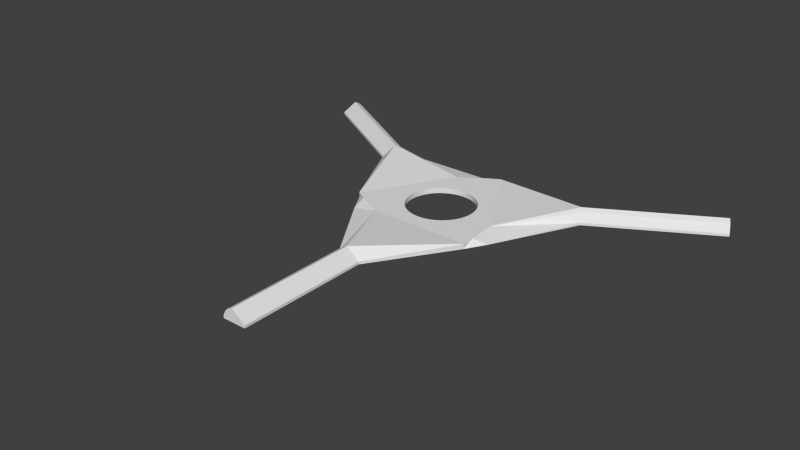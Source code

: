 # Source: propeller-attachment.2.blend  (saved by Blender 2.72.0; exported with 4.5.12 LTS)
import bpy
from mathutils import Matrix  # noqa: F401  (used for matrix-valued properties, if any)

bpy.ops.wm.read_factory_settings(use_empty=True)
scene = bpy.context.scene
scene.name = 'Scene'

# ---- collections
col_collection_1 = bpy.data.collections.new('Collection 1'); scene.collection.children.link(col_collection_1)

# ---- world
world_world = bpy.data.worlds.new('World'); scene.world = world_world
world_world.color = (0.05088, 0.05088, 0.05088)
world_world.use_sun_shadow = False
world_world.sun_shadow_jitter_overblur = 0.0
world_world.cycles.sampling_method = 'MANUAL'
world_world.cycles.sample_map_resolution = 256

# ---- meshes
me_plane = bpy.data.meshes.new('Plane')
me_plane.from_pydata([(2.907, 6.948, 9.537e-07), (2.057, 6.92, 9.537e-07), (1.21, 6.837, 9.537e-07), (0.3708, 6.698, 9.537e-07), (-0.4577, 6.505, 9.537e-07), (-1.272, 6.258, 9.537e-07), (-2.068, 5.958, 9.537e-07), (-2.843, 5.607, 9.537e-07), (-3.593, 5.206, 9.537e-07), (-4.315, 4.757, 9.537e-07), (-5.007, 4.262, 9.537e-07), (-5.665, 3.722, 9.537e-07), (-6.285, 3.14, 9.537e-07), (-6.867, 2.519, 9.537e-07), (-7.407, 1.862, 9.537e-07), (-7.902, 1.17, 9.537e-07), (-8.351, 0.448, 9.537e-07), (-8.752, -0.3023, 9.537e-07), (-9.103, -1.077, 9.537e-07), (-9.403, -1.873, 9.537e-07), (-9.65, -2.687, 9.537e-07), (-9.843, -3.516, 9.537e-07), (-9.982, -4.355, 9.537e-07), (-10.07, -5.202, 9.537e-07), (-10.09, -6.052, 9.537e-07), (-10.07, -6.902, 9.537e-07), (-9.982, -7.749, 9.537e-07), (-9.843, -8.588, 9.537e-07), (-9.65, -9.417, 9.537e-07), (-9.403, -10.23, 9.537e-07), (-9.103, -11.03, 9.537e-07), (-8.752, -11.8, 9.537e-07), (-8.351, -12.55, 9.537e-07), (-7.902, -13.27, 9.537e-07), (-7.407, -13.97, 9.537e-07), (-6.867, -14.62, 9.537e-07), (-6.285, -15.24, 9.537e-07), (-5.664, -15.83, 9.537e-07), (-5.007, -16.37, 9.537e-07), (-4.315, -16.86, 9.537e-07), (-3.593, -17.31, 9.537e-07), (-2.843, -17.71, 9.537e-07), (-2.068, -18.06, 9.537e-07), (-1.272, -18.36, 9.537e-07), (-0.4576, -18.61, 9.537e-07), (0.3708, -18.8, 9.537e-07), (1.21, -18.94, 9.537e-07), (2.057, -19.02, 9.537e-07), (2.907, -19.05, 9.537e-07), (3.757, -19.02, 9.537e-07), (4.604, -18.94, 9.537e-07), (5.443, -18.8, 9.537e-07), (6.272, -18.61, 9.537e-07), (7.086, -18.36, 9.537e-07), (7.882, -18.06, 9.537e-07), (8.657, -17.71, 9.537e-07), (9.407, -17.31, 9.537e-07), (10.13, -16.86, 9.537e-07), (10.82, -16.37, 9.537e-07), (11.48, -15.83, 9.537e-07), (12.1, -15.24, 9.537e-07), (12.68, -14.62, 9.537e-07), (13.22, -13.97, 9.537e-07), (13.72, -13.27, 9.537e-07), (14.17, -12.55, 9.537e-07), (14.57, -11.8, 9.537e-07), (14.92, -11.03, 9.537e-07), (15.22, -10.23, 9.537e-07), (15.46, -9.417, 9.537e-07), (15.66, -8.588, 9.537e-07), (15.8, -7.749, 9.537e-07), (15.88, -6.902, 9.537e-07), (15.91, -6.052, 9.537e-07), (15.88, -5.202, 9.537e-07), (15.8, -4.355, 9.537e-07), (15.66, -3.516, 9.537e-07), (15.46, -2.687, 9.537e-07), (15.22, -1.873, 9.537e-07), (14.92, -1.077, 9.537e-07), (14.57, -0.3023, 9.537e-07), (14.17, 0.448, 9.537e-07), (13.72, 1.17, 9.537e-07), (13.22, 1.862, 9.537e-07), (12.68, 2.519, 9.537e-07), (12.1, 3.14, 9.537e-07), (11.48, 3.722, 9.537e-07), (10.82, 4.262, 9.537e-07), (10.13, 4.757, 9.537e-07), (9.407, 5.206, 9.537e-07), (8.657, 5.607, 9.537e-07), (7.882, 5.958, 9.537e-07), (7.086, 6.258, 9.537e-07), (6.272, 6.505, 9.537e-07), (5.443, 6.698, 9.537e-07), (4.604, 6.837, 9.537e-07), (3.757, 6.92, 9.537e-07), (2.907, 21.95, 9.537e-07), (27.16, -20.05, 9.537e-07), (-21.34, -20.05, 9.537e-07), (-1.423, 24.45, 9.537e-07), (-25.67, -17.55, 9.537e-07), (-37.28, 22.35, 9.537e-07), (-41.78, 14.55, 9.537e-07), (7.237, 24.45, 9.537e-07), (31.49, -17.55, 9.537e-07), (47.59, 14.55, 9.537e-07), (43.09, 22.35, 9.537e-07), (27.16, -25.05, 9.537e-07), (-21.34, -25.05, 9.537e-07), (-1.593, -55.05, 9.537e-07), (7.407, -55.05, 9.537e-07), (2.057, 6.92, 2.0), (2.907, 6.948, 2.0), (1.21, 6.837, 2.0), (0.3708, 6.698, 2.0), (-0.4577, 6.505, 2.0), (-1.272, 6.258, 2.0), (-2.068, 5.958, 2.0), (-2.843, 5.607, 2.0), (-3.593, 5.206, 2.0), (-4.315, 4.757, 2.0), (-5.007, 4.262, 2.0), (-5.665, 3.722, 2.0), (-6.285, 3.14, 2.0), (-6.867, 2.519, 2.0), (-7.407, 1.862, 2.0), (-7.902, 1.17, 2.0), (-8.351, 0.448, 2.0), (-8.752, -0.3023, 2.0), (-9.103, -1.077, 2.0), (-9.403, -1.873, 2.0), (-9.65, -2.687, 2.0), (-9.843, -3.516, 2.0), (-9.982, -4.355, 2.0), (-10.07, -5.202, 2.0), (-10.09, -6.052, 2.0), (-10.07, -6.902, 2.0), (-9.982, -7.749, 2.0), (-9.843, -8.588, 2.0), (-9.65, -9.417, 2.0), (-9.403, -10.23, 2.0), (-9.103, -11.03, 2.0), (-8.752, -11.8, 2.0), (-8.351, -12.55, 2.0), (-7.902, -13.27, 2.0), (-7.407, -13.97, 2.0), (-6.867, -14.62, 2.0), (-6.285, -15.24, 2.0), (-5.664, -15.83, 2.0), (-5.007, -16.37, 2.0), (-4.315, -16.86, 2.0), (-3.593, -17.31, 2.0), (-2.843, -17.71, 2.0), (-2.068, -18.06, 2.0), (-1.272, -18.36, 2.0), (-0.4576, -18.61, 2.0), (0.3708, -18.8, 2.0), (1.21, -18.94, 2.0), (2.057, -19.02, 2.0), (2.907, -19.05, 2.0), (3.757, -19.02, 2.0), (4.604, -18.94, 2.0), (5.443, -18.8, 2.0), (6.272, -18.61, 2.0), (7.086, -18.36, 2.0), (7.882, -18.06, 2.0), (8.657, -17.71, 2.0), (9.407, -17.31, 2.0), (10.13, -16.86, 2.0), (10.82, -16.37, 2.0), (11.48, -15.83, 2.0), (12.1, -15.24, 2.0), (12.68, -14.62, 2.0), (13.22, -13.97, 2.0), (13.72, -13.27, 2.0), (14.17, -12.55, 2.0), (14.57, -11.8, 2.0), (14.92, -11.03, 2.0), (15.22, -10.23, 2.0), (15.46, -9.417, 2.0), (15.66, -8.588, 2.0), (15.8, -7.749, 2.0), (15.88, -6.902, 2.0), (15.91, -6.052, 2.0), (15.88, -5.202, 2.0), (15.8, -4.355, 2.0), (15.66, -3.516, 2.0), (15.46, -2.687, 2.0), (15.22, -1.873, 2.0), (14.92, -1.077, 2.0), (14.57, -0.3023, 2.0), (14.17, 0.448, 2.0), (13.72, 1.17, 2.0), (13.22, 1.862, 2.0), (12.68, 2.519, 2.0), (12.1, 3.14, 2.0), (11.48, 3.722, 2.0), (10.82, 4.262, 2.0), (10.13, 4.757, 2.0), (9.407, 5.206, 2.0), (8.657, 5.607, 2.0), (7.882, 5.958, 2.0), (7.086, 6.258, 2.0), (6.272, 6.505, 2.0), (5.443, 6.698, 2.0), (4.604, 6.837, 2.0), (3.757, 6.92, 2.0), (2.907, 21.95, 2.0), (27.16, -20.05, 2.0), (-21.34, -20.05, 2.0), (-6.423, 15.79, 2.0), (-25.67, -17.55, 2.0), (7.237, 24.45, 2.0), (26.49, -8.892, 2.0), (27.16, -25.05, 2.0), (-11.34, -25.05, 2.0), (-1.593, -105.1, 9.537e-07), (7.407, -105.1, 9.537e-07), (90.89, 39.55, 9.537e-07), (86.39, 47.35, 9.537e-07), (-80.58, 47.35, 9.537e-07), (-85.08, 39.55, 9.537e-07), (-82.58, 43.88, 5.0), (-80.58, 47.35, 1.0), (-85.08, 39.55, 1.0), (-81.08, 46.48, 3.0), (-81.58, 45.61, 4.0), (-39.28, 18.88, 5.0), (-37.28, 22.35, 1.0), (-41.78, 14.55, 1.0), (-37.78, 21.48, 3.0), (-38.28, 20.61, 4.0), (88.89, 43.02, 5.0), (86.39, 47.35, 1.0), (90.89, 39.55, 1.0), (90.39, 40.42, 3.0), (89.89, 41.28, 4.0), (47.59, 14.55, 1.0), (43.09, 22.35, 1.0), (45.59, 18.02, 5.0), (47.09, 15.42, 3.0), (46.59, 16.28, 4.0), (2.407, -105.1, 5.0), (-1.593, -105.1, 1.0), (7.407, -105.1, 1.0), (-0.593, -105.1, 3.0), (0.407, -105.1, 4.0), (2.407, -55.05, 5.0), (7.407, -55.05, 1.0), (-1.593, -55.05, 1.0), (-0.593, -55.05, 3.0), (0.407, -55.05, 4.0)], [], [(21, 20, 131, 132), (72, 71, 182, 183), (20, 19, 130, 131), (249, 109, 216, 243), (111, 112, 207, 210, 211, 209, 143, 142, 141, 140, 139, 138, 137, 136, 135, 134, 133, 132, 131, 130, 129, 128, 127, 126, 125, 124, 123, 122, 121, 120, 119, 118, 117, 116, 115, 114, 113), (175, 208, 213, 212, 207, 112, 206, 205, 204, 203, 202, 201, 200, 199, 198, 197, 196, 195, 194, 193, 192, 191, 190, 189, 188, 187, 186, 185, 184, 183, 182, 181, 180, 179, 178, 177, 176), (143, 209, 215, 214, 208, 175, 174, 173, 172, 171, 170, 169, 168, 167, 166, 165, 164, 163, 162, 161, 160, 159, 158, 157, 156, 155, 154, 153, 152, 151, 150, 149, 148, 147, 146, 145, 144), (73, 72, 183, 184), (22, 21, 132, 133), (74, 73, 184, 185), (23, 22, 133, 134), (75, 74, 185, 186), (24, 23, 134, 135), (76, 75, 186, 187), (25, 24, 135, 136), (77, 76, 187, 188), (26, 25, 136, 137), (78, 77, 188, 189), (27, 26, 137, 138), (79, 78, 189, 190), (28, 27, 138, 139), (80, 79, 190, 191), (29, 28, 139, 140), (81, 80, 191, 192), (30, 29, 140, 141), (82, 81, 192, 193), (31, 30, 141, 142), (83, 82, 193, 194), (32, 31, 142, 143), (84, 83, 194, 195), (33, 32, 143, 144), (85, 84, 195, 196), (34, 33, 144, 145), (86, 85, 196, 197), (35, 34, 145, 146), (87, 86, 197, 198), (36, 35, 146, 147), (88, 87, 198, 199), (37, 36, 147, 148), (89, 88, 199, 200), (38, 37, 148, 149), (90, 89, 200, 201), (39, 38, 149, 150), (91, 90, 201, 202), (40, 39, 150, 151), (92, 91, 202, 203), (41, 40, 151, 152), (93, 92, 203, 204), (42, 41, 152, 153), (94, 93, 204, 205), (43, 42, 153, 154), (95, 94, 205, 206), (44, 43, 154, 155), (0, 95, 206, 112), (45, 44, 155, 156), (46, 45, 156, 157), (47, 46, 157, 158), (48, 47, 158, 159), (244, 248, 247, 242), (49, 48, 159, 160), (50, 49, 160, 161), (51, 50, 161, 162), (52, 51, 162, 163), (1, 0, 112, 111), (207, 99, 210), (53, 52, 163, 164), (2, 1, 111, 113), (108, 209, 100), (54, 53, 164, 165), (3, 2, 113, 114), (55, 54, 165, 166), (4, 3, 114, 115), (108, 109, 249), (56, 55, 166, 167), (5, 4, 115, 116), (208, 104, 213), (57, 56, 167, 168), (6, 5, 116, 117), (58, 57, 168, 169), (7, 6, 117, 118), (59, 58, 169, 170), (8, 7, 118, 119), (60, 59, 170, 171), (9, 8, 119, 120), (61, 60, 171, 172), (10, 9, 120, 121), (62, 61, 172, 173), (11, 10, 121, 122), (63, 62, 173, 174), (12, 11, 122, 123), (64, 63, 174, 175), (13, 12, 123, 124), (107, 104, 208), (65, 64, 175, 176), (14, 13, 124, 125), (100, 98, 108), (66, 65, 176, 177), (15, 14, 125, 126), (67, 66, 177, 178), (16, 15, 126, 127), (68, 67, 178, 179), (17, 16, 127, 128), (69, 68, 179, 180), (18, 17, 128, 129), (70, 69, 180, 181), (19, 18, 129, 130), (71, 70, 181, 182), (239, 213, 241), (233, 238, 239, 232), (212, 239, 238), (231, 226, 222, 227), (102, 100, 211, 229), (210, 231, 227), (251, 215, 250), (213, 104, 237, 240), (104, 105, 237), (237, 105, 218, 234), (220, 223, 228, 101), (105, 104, 97, 64, 65, 66, 67, 68, 69, 70, 71, 72, 73, 74, 75, 76, 77, 78, 79, 80, 81, 82, 83, 84, 85, 86, 87, 88, 89, 90, 91, 92, 93, 94, 95, 0, 96, 103, 106, 219, 218), (100, 102, 221, 220, 101, 99, 96, 0, 1, 2, 3, 4, 5, 6, 7, 8, 9, 10, 11, 12, 13, 14, 15, 16, 17, 18, 19, 20, 21, 22, 23, 24, 25, 26, 27, 28, 29, 30, 31, 32, 98), (226, 225, 223, 220, 221, 224, 222), (109, 108, 98, 32, 33, 34, 35, 36, 37, 38, 39, 40, 41, 42, 43, 44, 45, 46, 47, 48, 49, 50, 51, 52, 53, 54, 55, 56, 57, 58, 59, 60, 61, 62, 63, 64, 97, 107, 110, 217, 216), (246, 245, 243, 216, 217, 244, 242), (236, 235, 234, 218, 219, 233, 232), (102, 229, 224, 221), (229, 227, 222, 224), (211, 210, 227), (103, 212, 238, 106), (240, 241, 213), (239, 212, 213), (106, 238, 233, 219), (241, 236, 232, 239), (240, 235, 236, 241), (240, 237, 234, 235), (209, 108, 215), (247, 248, 214), (110, 248, 244, 217), (107, 214, 248, 110), (247, 214, 215), (251, 246, 242, 247), (250, 245, 246, 251), (243, 245, 250, 249), (215, 251, 247), (210, 230, 231), (231, 230, 225, 226), (228, 223, 225, 230), (101, 228, 99), (210, 99, 228, 230), (104, 107, 97), (229, 211, 227), (215, 108, 249, 250), (99, 103, 96), (207, 103, 99), (212, 103, 207), (209, 211, 100), (208, 214, 107)])
me_plane.use_remesh_preserve_volume = False
me_plane.use_remesh_preserve_attributes = False
me_plane.use_mirror_vertex_groups = False
me_plane.update()

# ---- objects
ob_plane = bpy.data.objects.new('Plane', me_plane)

# ---- transforms, parenting, visibility, modifiers, constraints
ob_plane.location = (0.0, 0.0, 0.0)
ob_plane.lineart.crease_threshold = 0.0

# ---- collection membership
col_collection_1.objects.link(ob_plane)

# ---- scene / render settings (as saved in the file)
scene.frame_start = 4; scene.frame_end = 250; scene.frame_set(0)
scene.render.engine = 'BLENDER_EEVEE_NEXT'
scene.render.resolution_percentage = 50
scene.render.dither_intensity = 0.0
scene.cycles.use_denoising = False
scene.cycles.samples = 10
scene.cycles.sampling_pattern = 'TABULATED_SOBOL'
scene.cycles.light_sampling_threshold = 0.0
scene.cycles.use_adaptive_sampling = False
scene.cycles.use_light_tree = False
scene.cycles.blur_glossy = 0.0
scene.cycles.pixel_filter_type = 'GAUSSIAN'
scene.cycles.sample_clamp_indirect = 0.0
scene.view_settings.view_transform = 'Standard'
bpy.context.view_layer.update()

# ---- added for rendering (the .blend has no active camera and no usable light): camera, sun
cam_auto = bpy.data.cameras.new('AutoCamera')
cam_auto.lens = 50.0
cam_auto.sensor_width = 36.0
cam_auto.clip_end = 3780.83
ob_auto_camera = bpy.data.objects.new('AutoCamera', cam_auto)
scene.collection.objects.link(ob_auto_camera)
ob_auto_camera.location = (218.34, -287.373, 174.846)
ob_auto_camera.rotation_euler = (1.09748, -7.21219e-08, 0.694738)
scene.camera = ob_auto_camera
light_auto_sun = bpy.data.lights.new('AutoSun', 'SUN')
light_auto_sun.energy = 3.0
light_auto_sun.angle = 0.0523599
ob_auto_sun = bpy.data.objects.new('AutoSun', light_auto_sun)
scene.collection.objects.link(ob_auto_sun)
ob_auto_sun.rotation_euler = (0.872665, 0.174533, 0.523599)
bpy.context.view_layer.update()
